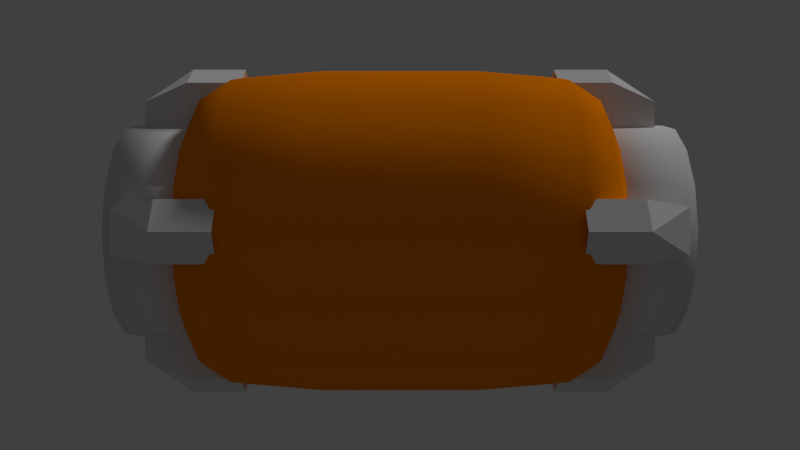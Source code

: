 # Source: LargeAmmoPickupMesh.blend  (saved by Blender 2.79.0; exported with 4.5.12 LTS)
import bpy
from mathutils import Matrix  # noqa: F401  (used for matrix-valued properties, if any)

bpy.ops.wm.read_factory_settings(use_empty=True)
scene = bpy.context.scene
scene.name = 'Scene'

# ---- collections
col_collection_1 = bpy.data.collections.new('Collection 1'); scene.collection.children.link(col_collection_1)

# ---- materials (node trees are filled in below, after node groups)
mat_clear = bpy.data.materials.new('Clear')
mat_clear.alpha_threshold = 0.0
mat_clear.use_transparent_shadow = False
mat_clear.diffuse_color = (1.0, 0.25, 0.0001872, 1.0)
mat_clear.roughness = 0.5
mat_material_001 = bpy.data.materials.new('Material.001')
mat_material_001.alpha_threshold = 0.0
mat_material_001.use_transparent_shadow = False
mat_material_001.roughness = 0.5
mat_material_002 = bpy.data.materials.new('Material.002')
mat_material_002.alpha_threshold = 0.0
mat_material_002.use_transparent_shadow = False
mat_material_002.diffuse_color = (1.0, 0.25, 0.0, 1.0)
mat_material_002.roughness = 0.5

# ---- material node trees

# ---- world
world_world = bpy.data.worlds.new('World'); scene.world = world_world
world_world.color = (0.05088, 0.05088, 0.05088)
world_world.use_sun_shadow = False
world_world.sun_shadow_jitter_overblur = 0.0
world_world.cycles.sampling_method = 'MANUAL'

# ---- cameras
cam_camera = bpy.data.cameras.new('Camera')
cam_camera.clip_end = 100.0
cam_camera.lens = 35.0
cam_camera.sensor_width = 32.0
cam_camera.sensor_height = 18.0
cam_camera.ortho_scale = 7.314
cam_camera.dof.focus_distance = 0.0
cam_camera.dof.aperture_fstop = 128.0

# ---- lights
light_lamp = bpy.data.lights.new('Lamp', 'SUN')
light_lamp.transmission_factor = 0.0
light_lamp.cutoff_distance = 30.0
light_lamp.angle = 0.1993
light_lamp.energy = 1.0
light_lamp.shadow_buffer_clip_start = 1.001
light_lamp.shadow_soft_size = 0.1
light_lamp.shadow_cascade_max_distance = 1000.0

# ---- meshes
me_cylinder_001 = bpy.data.meshes.new('Cylinder.001')
me_cylinder_001.from_pydata([(-1.176, 0.5055, 0.2094), (-0.9026, 0.8726, -2.021e-07), (-1.176, 0.3869, 0.3869), (-1.176, 0.2094, 0.5055), (-1.176, -1.827e-07, 0.5472), (-0.9026, -1.212e-07, 0.8726), (-0.9026, 0.3339, 0.8062), (-0.9026, 0.617, 0.617), (-1.176, 0.5472, -3.062e-07), (-0.9026, 0.8062, 0.3339), (0.0, 0.9119, 0.0), (0.0, 0.0, 0.9119), (0.0, 0.349, 0.8425), (0.0, 0.6448, 0.6448), (0.0, 0.8425, 0.349), (-0.4466, -5.964e-08, 0.9119), (-0.4466, 0.349, 0.8425), (-0.4466, 0.6448, 0.6448), (-0.4466, 0.8425, 0.349), (-0.4466, 0.9119, -1.095e-07), (-1.079, 0.2915, 0.7036), (-1.079, 0.7616, -2.503e-07), (-1.079, 0.5385, 0.5385), (-1.079, 0.7036, 0.2915), (-1.079, -1.525e-07, 0.7616), (-1.04, 0.4481, 0.1856), (-0.8569, 0.7325, -0.02787), (-1.04, 0.343, 0.343), (-1.04, 0.1856, 0.4481), (-1.04, -0.01231, 0.4853), (-0.8569, -0.02787, 0.7325), (-0.8561, 0.2794, 0.6744), (-0.8561, 0.5162, 0.5162), (-1.04, 0.4853, -0.01231), (-0.8561, 0.6744, 0.2794), (0.0, 0.7648, -0.02926), (0.0, -0.02926, 0.7648), (0.0, 0.2916, 0.7039), (0.0, 0.5388, 0.5388), (0.0, 0.7039, 0.2916), (-0.4404, -0.02923, 0.7649), (-0.4402, 0.2916, 0.704), (-0.4402, 0.5389, 0.5389), (-0.4402, 0.704, 0.2916), (-0.4404, 0.7649, -0.02923), (-0.9683, 0.2526, 0.6098), (-0.9693, 0.661, -0.02001), (-0.9683, 0.4667, 0.4667), (-0.9683, 0.6098, 0.2526), (-0.9693, -0.02001, 0.661)], [], [(24, 20, 3, 4), (23, 21, 8, 0), (20, 22, 2, 3), (22, 23, 0, 2), (18, 14, 10, 19), (17, 13, 14, 18), (16, 12, 13, 17), (15, 11, 12, 16), (5, 15, 16, 6), (6, 16, 17, 7), (7, 17, 18, 9), (9, 18, 19, 1), (7, 9, 23, 22), (6, 7, 22, 20), (9, 1, 21, 23), (5, 6, 20, 24), (49, 29, 28, 45), (48, 25, 33, 46), (45, 28, 27, 47), (47, 27, 25, 48), (43, 44, 35, 39), (42, 43, 39, 38), (41, 42, 38, 37), (40, 41, 37, 36), (30, 31, 41, 40), (31, 32, 42, 41), (32, 34, 43, 42), (34, 26, 44, 43), (32, 47, 48, 34), (31, 45, 47, 32), (34, 48, 46, 26), (30, 49, 45, 31)])
me_cylinder_001.polygons.foreach_set('use_smooth', [True] * 32)
me_cylinder_001.materials.append(mat_clear)
me_cylinder_001.use_remesh_preserve_volume = False
me_cylinder_001.use_remesh_preserve_attributes = False
me_cylinder_001.use_mirror_vertex_groups = False
me_cylinder_001.update()
me_cylinder = bpy.data.meshes.new('Cylinder')
me_cylinder.from_pydata([(0.9808, 0.0, 0.6), (0.9808, -0.2296, 0.5543), (0.9808, -0.4243, 0.4243), (0.9808, -0.5543, 0.2296), (0.9808, -0.6, 0.0), (1.5, -2.171e-07, 0.6), (1.5, -0.2296, 0.5543), (1.5, -0.4243, 0.4243), (1.5, -0.5543, 0.2296), (1.5, -0.6, -4.426e-07), (-1.42, 0.48, -0.12), (-1.42, 0.72, -0.12), (-1.18, 0.48, -0.156), (-1.18, 0.82, -0.156), (-1.42, 0.12, 0.48), (-1.42, 0.12, 0.72), (-1.18, 0.156, 0.48), (-1.18, 0.156, 0.82), (-0.88, 0.82, -0.156), (-1.08, 0.48, -0.156), (-0.88, 0.156, 0.82), (-1.08, 0.156, 0.48), (-1.18, 0.92, 0.0), (-1.18, -2.98e-08, 0.92), (-0.88, 0.92, 0.0), (-0.88, -2.98e-08, 0.92), (1.5, -0.48, 0.0), (1.5, -0.4435, 0.1837), (1.5, -0.3394, 0.3394), (1.5, -0.1837, 0.4435), (1.5, 0.0, 0.48), (1.4, -0.48, 0.0), (1.4, -0.4435, 0.1837), (1.4, -0.3394, 0.3394), (1.4, -0.1837, 0.4435), (1.4, 0.0, 0.48), (1.4, 0.0, 0.0), (-1.42, 0.0, 0.48), (-1.42, 0.0, 0.72), (-1.18, 0.0, 0.48), (-1.08, 0.0, 0.48), (-1.42, 0.48, 0.0), (-1.42, 0.72, 0.0), (-1.18, 0.48, 0.0), (-1.08, 0.48, 0.0), (0.9808, 0.0, 0.0)], [], [(4, 9, 8, 3), (8, 9, 26, 27), (1, 6, 5, 0), (5, 6, 29, 30), (2, 7, 6, 1), (6, 7, 28, 29), (3, 8, 7, 2), (7, 8, 27, 28), (16, 17, 20, 21), (11, 13, 12, 10), (39, 16, 21, 40), (15, 17, 16, 14), (43, 12, 19, 44), (12, 13, 18, 19), (17, 23, 25, 20), (13, 22, 24, 18), (13, 11, 22), (17, 15, 23), (29, 28, 33, 34), (28, 27, 32, 33), (27, 26, 31, 32), (30, 29, 34, 35), (36, 32, 31), (36, 33, 32), (36, 34, 33), (36, 35, 34), (16, 39, 37, 14), (14, 37, 38, 15), (15, 38, 23), (12, 43, 41, 10), (10, 41, 42, 11), (11, 42, 22), (20, 25, 40, 21), (18, 24, 44, 19), (0, 45, 4, 3, 2, 1)])
me_cylinder.polygons.foreach_set('use_smooth', [1, 0, 1, 0, 1, 0, 1, 0, 0, 0, 0, 0, 0, 0, 0, 0, 0, 0, 1, 1, 1, 1, 0, 0, 0, 0, 0, 0, 0, 0, 0, 0, 0, 0, 0])
me_cylinder.materials.append(mat_material_001)
me_cylinder.materials.append(mat_material_002)
me_cylinder.use_remesh_preserve_volume = False
me_cylinder.use_remesh_preserve_attributes = False
me_cylinder.use_mirror_vertex_groups = False
me_cylinder.update()

# ---- objects
ob_cylinder_001 = bpy.data.objects.new('Cylinder.001', me_cylinder_001)
ob_cylinder = bpy.data.objects.new('Cylinder', me_cylinder)
ob_lamp = bpy.data.objects.new('Lamp', light_lamp)
ob_camera = bpy.data.objects.new('Camera', cam_camera)

# ---- transforms, parenting, visibility, modifiers, constraints
ob_cylinder_001.location = (0.0, 0.0, 0.0)
ob_cylinder_001.lineart.crease_threshold = 0.0
_m = ob_cylinder_001.modifiers.new('Mirror', 'MIRROR')
_m.use_axis = (True, True, True)
_m.use_clip = True
ob_cylinder.location = (0.0, 0.0, 0.0)
ob_cylinder.lineart.crease_threshold = 0.0
_m = ob_cylinder.modifiers.new('Mirror', 'MIRROR')
_m.use_axis = (True, True, True)
_m.use_clip = True
ob_lamp.location = (4.076, 1.005, 5.904)
ob_lamp.rotation_euler = (0.6503, 0.05522, 1.866)
ob_lamp.lock_rotations_4d = False
ob_lamp.empty_display_type = 'ARROWS'
ob_lamp.color = (0.0, 0.0, 0.0, 0.0)
ob_lamp.lineart.crease_threshold = 0.0
ob_camera.location = (0.0, -5.0, 0.0312)
ob_camera.rotation_euler = (1.571, -0.0, 0.0)
ob_camera.scale = (1.0, 1.0, 1.0)
ob_camera.lock_rotations_4d = False
ob_camera.empty_display_type = 'ARROWS'
ob_camera.color = (0.0, 0.0, 0.0, 0.0)
ob_camera.display_type = 'WIRE'
ob_camera.lineart.crease_threshold = 0.0

# ---- collection membership
col_collection_1.objects.link(ob_cylinder_001)
col_collection_1.objects.link(ob_cylinder)
col_collection_1.objects.link(ob_lamp)
col_collection_1.objects.link(ob_camera)

# ---- scene / render settings (as saved in the file)
scene.camera = ob_camera
scene.frame_start = 1; scene.frame_end = 250; scene.frame_set(1)
scene.render.engine = 'BLENDER_EEVEE_NEXT'
scene.render.dither_intensity = 0.0
scene.render.film_transparent = True
scene.cycles.use_denoising = False
scene.cycles.samples = 128
scene.cycles.sampling_pattern = 'TABULATED_SOBOL'
scene.cycles.use_adaptive_sampling = False
scene.cycles.use_light_tree = False
scene.cycles.blur_glossy = 0.0
scene.cycles.sample_clamp_indirect = 0.0
scene.view_settings.view_transform = 'Standard'
bpy.context.view_layer.update()
